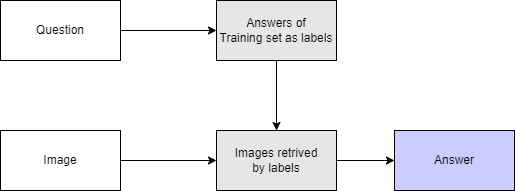

The diagram above was exported from draw.io. Its source (the exported page's mxGraphModel, read from the mxfile embedded in the PNG):
<mxGraphModel dx="1278" dy="619" grid="1" gridSize="10" guides="1" tooltips="1" connect="1" arrows="1" fold="1" page="1" pageScale="1" pageWidth="850" pageHeight="1100" math="0" shadow="0">
  <root>
    <mxCell id="0" />
    <mxCell id="1" parent="0" />
    <mxCell id="hh8A_mz5l4YbNhFv2fXr-1" value="Question" style="rounded=0;whiteSpace=wrap;html=1;" parent="1" vertex="1">
      <mxGeometry x="220" y="1095" width="120" height="60" as="geometry" />
    </mxCell>
    <mxCell id="hh8A_mz5l4YbNhFv2fXr-2" value="Answers of&lt;br&gt;Training set as labels" style="rounded=0;whiteSpace=wrap;html=1;fillColor=#E6E6E6;" parent="1" vertex="1">
      <mxGeometry x="436" y="1095" width="120" height="60" as="geometry" />
    </mxCell>
    <mxCell id="hh8A_mz5l4YbNhFv2fXr-3" value="Image" style="rounded=0;whiteSpace=wrap;html=1;" parent="1" vertex="1">
      <mxGeometry x="220" y="1225" width="120" height="60" as="geometry" />
    </mxCell>
    <mxCell id="hh8A_mz5l4YbNhFv2fXr-4" value="Images retrived&lt;br&gt;by labels" style="rounded=0;whiteSpace=wrap;html=1;fillColor=#E6E6E6;" parent="1" vertex="1">
      <mxGeometry x="436" y="1225" width="120" height="60" as="geometry" />
    </mxCell>
    <mxCell id="hh8A_mz5l4YbNhFv2fXr-5" value="Answer" style="rounded=0;whiteSpace=wrap;html=1;fillColor=#CCCCFF;" parent="1" vertex="1">
      <mxGeometry x="614" y="1225" width="120" height="60" as="geometry" />
    </mxCell>
    <mxCell id="hh8A_mz5l4YbNhFv2fXr-6" value="" style="endArrow=classic;html=1;rounded=0;exitX=1;exitY=0.5;exitDx=0;exitDy=0;entryX=0;entryY=0.5;entryDx=0;entryDy=0;" parent="1" source="hh8A_mz5l4YbNhFv2fXr-1" target="hh8A_mz5l4YbNhFv2fXr-2" edge="1">
      <mxGeometry width="50" height="50" relative="1" as="geometry">
        <mxPoint x="376" y="1125" as="sourcePoint" />
        <mxPoint x="426" y="1075" as="targetPoint" />
      </mxGeometry>
    </mxCell>
    <mxCell id="hh8A_mz5l4YbNhFv2fXr-7" value="" style="endArrow=classic;html=1;rounded=0;entryX=0;entryY=0.5;entryDx=0;entryDy=0;exitX=1;exitY=0.5;exitDx=0;exitDy=0;" parent="1" source="hh8A_mz5l4YbNhFv2fXr-3" target="hh8A_mz5l4YbNhFv2fXr-4" edge="1">
      <mxGeometry width="50" height="50" relative="1" as="geometry">
        <mxPoint x="346" y="1255" as="sourcePoint" />
        <mxPoint x="406" y="1235" as="targetPoint" />
      </mxGeometry>
    </mxCell>
    <mxCell id="hh8A_mz5l4YbNhFv2fXr-8" value="" style="endArrow=classic;html=1;rounded=0;entryX=0.5;entryY=0;entryDx=0;entryDy=0;" parent="1" source="hh8A_mz5l4YbNhFv2fXr-2" target="hh8A_mz5l4YbNhFv2fXr-4" edge="1">
      <mxGeometry width="50" height="50" relative="1" as="geometry">
        <mxPoint x="446" y="1215" as="sourcePoint" />
        <mxPoint x="496" y="1165" as="targetPoint" />
      </mxGeometry>
    </mxCell>
    <mxCell id="hh8A_mz5l4YbNhFv2fXr-9" value="" style="endArrow=classic;html=1;rounded=0;exitX=1;exitY=0.5;exitDx=0;exitDy=0;entryX=0;entryY=0.5;entryDx=0;entryDy=0;" parent="1" source="hh8A_mz5l4YbNhFv2fXr-4" target="hh8A_mz5l4YbNhFv2fXr-5" edge="1">
      <mxGeometry width="50" height="50" relative="1" as="geometry">
        <mxPoint x="566" y="1285" as="sourcePoint" />
        <mxPoint x="616" y="1235" as="targetPoint" />
      </mxGeometry>
    </mxCell>
  </root>
</mxGraphModel>